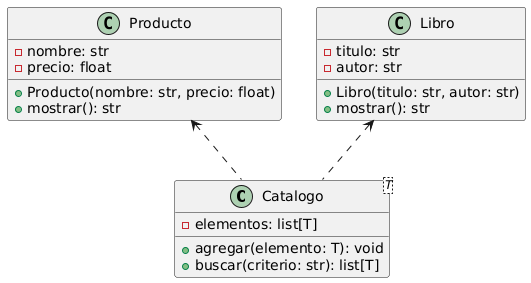

The diagram above was rendered by PlantUML. Its source (embedded in the PNG):
@startuml
class Catalogo<T> {
    - elementos: list[T]
    + agregar(elemento: T): void
    + buscar(criterio: str): list[T]
}

class Libro {
    - titulo: str
    - autor: str
    + Libro(titulo: str, autor: str)
    + mostrar(): str
}

class Producto {
    - nombre: str
    - precio: float
    + Producto(nombre: str, precio: float)
    + mostrar(): str
}

Catalogo .up.> Libro
Catalogo .up.> Producto
@enduml